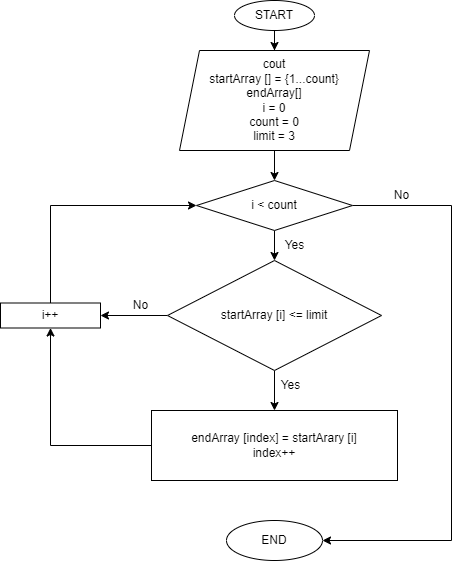

The diagram above was exported from draw.io. Its source (the exported page's mxGraphModel, read from the mxfile embedded in the PNG):
<mxGraphModel dx="1194" dy="587" grid="1" gridSize="10" guides="1" tooltips="1" connect="1" arrows="1" fold="1" page="1" pageScale="1" pageWidth="827" pageHeight="1169" math="0" shadow="0">
  <root>
    <mxCell id="0" />
    <mxCell id="1" parent="0" />
    <mxCell id="pDWNhor0QkWKwAIKFRFn-3" value="" style="edgeStyle=orthogonalEdgeStyle;rounded=0;orthogonalLoop=1;jettySize=auto;html=1;" edge="1" parent="1" source="pDWNhor0QkWKwAIKFRFn-1" target="pDWNhor0QkWKwAIKFRFn-2">
      <mxGeometry relative="1" as="geometry" />
    </mxCell>
    <mxCell id="pDWNhor0QkWKwAIKFRFn-1" value="START" style="ellipse;whiteSpace=wrap;html=1;" vertex="1" parent="1">
      <mxGeometry x="374" y="40" width="80" height="30" as="geometry" />
    </mxCell>
    <mxCell id="pDWNhor0QkWKwAIKFRFn-5" value="" style="edgeStyle=orthogonalEdgeStyle;rounded=0;orthogonalLoop=1;jettySize=auto;html=1;" edge="1" parent="1" source="pDWNhor0QkWKwAIKFRFn-2" target="pDWNhor0QkWKwAIKFRFn-4">
      <mxGeometry relative="1" as="geometry" />
    </mxCell>
    <mxCell id="pDWNhor0QkWKwAIKFRFn-2" value="cout&lt;br&gt;startArray [] = {1...count}&lt;br&gt;endArray[]&lt;br&gt;i = 0&lt;br&gt;count = 0&lt;br&gt;limit = 3" style="shape=parallelogram;perimeter=parallelogramPerimeter;whiteSpace=wrap;html=1;fixedSize=1;" vertex="1" parent="1">
      <mxGeometry x="319" y="90" width="190" height="100" as="geometry" />
    </mxCell>
    <mxCell id="pDWNhor0QkWKwAIKFRFn-7" value="" style="edgeStyle=orthogonalEdgeStyle;rounded=0;orthogonalLoop=1;jettySize=auto;html=1;" edge="1" parent="1" source="pDWNhor0QkWKwAIKFRFn-4" target="pDWNhor0QkWKwAIKFRFn-6">
      <mxGeometry relative="1" as="geometry" />
    </mxCell>
    <mxCell id="pDWNhor0QkWKwAIKFRFn-16" style="edgeStyle=orthogonalEdgeStyle;rounded=0;orthogonalLoop=1;jettySize=auto;html=1;entryX=1;entryY=0.5;entryDx=0;entryDy=0;" edge="1" parent="1" source="pDWNhor0QkWKwAIKFRFn-4" target="pDWNhor0QkWKwAIKFRFn-15">
      <mxGeometry relative="1" as="geometry">
        <mxPoint x="470" y="580" as="targetPoint" />
        <Array as="points">
          <mxPoint x="591" y="245" />
          <mxPoint x="591" y="580" />
        </Array>
      </mxGeometry>
    </mxCell>
    <mxCell id="pDWNhor0QkWKwAIKFRFn-4" value="i &amp;lt; count" style="rhombus;whiteSpace=wrap;html=1;" vertex="1" parent="1">
      <mxGeometry x="336" y="220" width="156" height="50" as="geometry" />
    </mxCell>
    <mxCell id="pDWNhor0QkWKwAIKFRFn-11" value="" style="edgeStyle=orthogonalEdgeStyle;rounded=0;orthogonalLoop=1;jettySize=auto;html=1;" edge="1" parent="1" source="pDWNhor0QkWKwAIKFRFn-6" target="pDWNhor0QkWKwAIKFRFn-10">
      <mxGeometry relative="1" as="geometry" />
    </mxCell>
    <mxCell id="pDWNhor0QkWKwAIKFRFn-13" value="" style="edgeStyle=orthogonalEdgeStyle;rounded=0;orthogonalLoop=1;jettySize=auto;html=1;" edge="1" parent="1" source="pDWNhor0QkWKwAIKFRFn-6" target="pDWNhor0QkWKwAIKFRFn-12">
      <mxGeometry relative="1" as="geometry" />
    </mxCell>
    <mxCell id="pDWNhor0QkWKwAIKFRFn-6" value="startArray [i] &amp;lt;= limit" style="rhombus;whiteSpace=wrap;html=1;" vertex="1" parent="1">
      <mxGeometry x="307" y="300" width="214" height="110" as="geometry" />
    </mxCell>
    <mxCell id="pDWNhor0QkWKwAIKFRFn-19" style="edgeStyle=orthogonalEdgeStyle;rounded=0;orthogonalLoop=1;jettySize=auto;html=1;entryX=0;entryY=0.5;entryDx=0;entryDy=0;" edge="1" parent="1" source="pDWNhor0QkWKwAIKFRFn-10" target="pDWNhor0QkWKwAIKFRFn-4">
      <mxGeometry relative="1" as="geometry">
        <mxPoint x="190" y="240" as="targetPoint" />
        <Array as="points">
          <mxPoint x="190" y="245" />
        </Array>
      </mxGeometry>
    </mxCell>
    <mxCell id="pDWNhor0QkWKwAIKFRFn-10" value="i++" style="rounded=0;whiteSpace=wrap;html=1;" vertex="1" parent="1">
      <mxGeometry x="140" y="342.5" width="100" height="25" as="geometry" />
    </mxCell>
    <mxCell id="pDWNhor0QkWKwAIKFRFn-17" style="edgeStyle=orthogonalEdgeStyle;rounded=0;orthogonalLoop=1;jettySize=auto;html=1;entryX=0.5;entryY=1;entryDx=0;entryDy=0;" edge="1" parent="1" source="pDWNhor0QkWKwAIKFRFn-12" target="pDWNhor0QkWKwAIKFRFn-10">
      <mxGeometry relative="1" as="geometry">
        <mxPoint x="190" y="485" as="targetPoint" />
      </mxGeometry>
    </mxCell>
    <mxCell id="pDWNhor0QkWKwAIKFRFn-12" value="endArray [index] = startArary [i]&lt;br&gt;index++" style="rounded=0;whiteSpace=wrap;html=1;" vertex="1" parent="1">
      <mxGeometry x="291" y="450" width="246" height="70" as="geometry" />
    </mxCell>
    <mxCell id="pDWNhor0QkWKwAIKFRFn-15" value="END" style="ellipse;whiteSpace=wrap;html=1;" vertex="1" parent="1">
      <mxGeometry x="366" y="560" width="96" height="40" as="geometry" />
    </mxCell>
    <mxCell id="pDWNhor0QkWKwAIKFRFn-20" value="Yes" style="text;html=1;align=center;verticalAlign=middle;resizable=0;points=[];autosize=1;strokeColor=none;fillColor=none;" vertex="1" parent="1">
      <mxGeometry x="414" y="270" width="40" height="30" as="geometry" />
    </mxCell>
    <mxCell id="pDWNhor0QkWKwAIKFRFn-21" value="Yes" style="text;html=1;align=center;verticalAlign=middle;resizable=0;points=[];autosize=1;strokeColor=none;fillColor=none;" vertex="1" parent="1">
      <mxGeometry x="410" y="410" width="40" height="30" as="geometry" />
    </mxCell>
    <mxCell id="pDWNhor0QkWKwAIKFRFn-22" value="No" style="text;html=1;align=center;verticalAlign=middle;resizable=0;points=[];autosize=1;strokeColor=none;fillColor=none;" vertex="1" parent="1">
      <mxGeometry x="521" y="220" width="40" height="30" as="geometry" />
    </mxCell>
    <mxCell id="pDWNhor0QkWKwAIKFRFn-23" value="No" style="text;html=1;align=center;verticalAlign=middle;resizable=0;points=[];autosize=1;strokeColor=none;fillColor=none;" vertex="1" parent="1">
      <mxGeometry x="260" y="330" width="40" height="30" as="geometry" />
    </mxCell>
  </root>
</mxGraphModel>